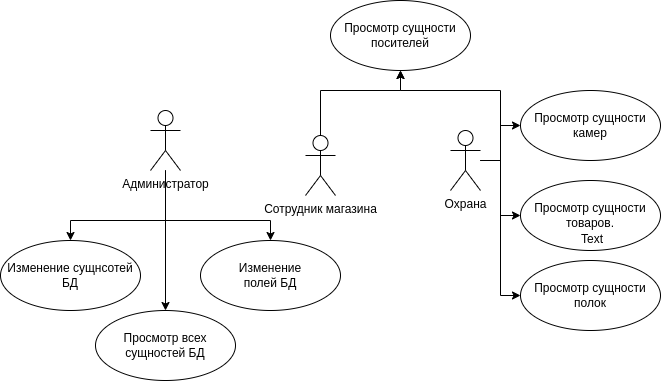

The diagram above was exported from draw.io. Its source (the exported page's mxGraphModel, read from the mxfile embedded in the PNG):
<mxGraphModel dx="1120" dy="531" grid="1" gridSize="10" guides="1" tooltips="1" connect="1" arrows="1" fold="1" page="1" pageScale="1" pageWidth="850" pageHeight="1100" math="0" shadow="0">
  <root>
    <mxCell id="0" />
    <mxCell id="1" parent="0" />
    <mxCell id="WcGapeLPL0GqJZkEZ8sN-18" style="edgeStyle=orthogonalEdgeStyle;rounded=0;orthogonalLoop=1;jettySize=auto;html=1;" parent="1" source="WcGapeLPL0GqJZkEZ8sN-1" target="WcGapeLPL0GqJZkEZ8sN-6" edge="1">
      <mxGeometry x="0.75" y="20" relative="1" as="geometry">
        <Array as="points">
          <mxPoint x="340" y="320" />
          <mxPoint x="420" y="320" />
        </Array>
        <mxPoint as="offset" />
      </mxGeometry>
    </mxCell>
    <mxCell id="WcGapeLPL0GqJZkEZ8sN-1" value="Сотрудник магазина&lt;br&gt;" style="shape=umlActor;html=1;verticalLabelPosition=bottom;verticalAlign=top;align=center;" parent="1" vertex="1">
      <mxGeometry x="325" y="365" width="30" height="60" as="geometry" />
    </mxCell>
    <mxCell id="WcGapeLPL0GqJZkEZ8sN-14" style="edgeStyle=orthogonalEdgeStyle;rounded=0;orthogonalLoop=1;jettySize=auto;html=1;entryX=0.5;entryY=1;entryDx=0;entryDy=0;" parent="1" source="WcGapeLPL0GqJZkEZ8sN-2" target="WcGapeLPL0GqJZkEZ8sN-6" edge="1">
      <mxGeometry relative="1" as="geometry">
        <Array as="points">
          <mxPoint x="520" y="390" />
          <mxPoint x="520" y="320" />
          <mxPoint x="420" y="320" />
        </Array>
      </mxGeometry>
    </mxCell>
    <mxCell id="WcGapeLPL0GqJZkEZ8sN-15" style="edgeStyle=orthogonalEdgeStyle;rounded=0;orthogonalLoop=1;jettySize=auto;html=1;entryX=0;entryY=0.5;entryDx=0;entryDy=0;" parent="1" source="WcGapeLPL0GqJZkEZ8sN-2" target="WcGapeLPL0GqJZkEZ8sN-11" edge="1">
      <mxGeometry relative="1" as="geometry" />
    </mxCell>
    <mxCell id="WcGapeLPL0GqJZkEZ8sN-16" style="edgeStyle=orthogonalEdgeStyle;rounded=0;orthogonalLoop=1;jettySize=auto;html=1;entryX=0;entryY=0.5;entryDx=0;entryDy=0;" parent="1" source="WcGapeLPL0GqJZkEZ8sN-2" target="WcGapeLPL0GqJZkEZ8sN-12" edge="1">
      <mxGeometry relative="1" as="geometry" />
    </mxCell>
    <mxCell id="WcGapeLPL0GqJZkEZ8sN-17" style="edgeStyle=orthogonalEdgeStyle;rounded=0;orthogonalLoop=1;jettySize=auto;html=1;entryX=0;entryY=0.5;entryDx=0;entryDy=0;" parent="1" source="WcGapeLPL0GqJZkEZ8sN-2" target="WcGapeLPL0GqJZkEZ8sN-13" edge="1">
      <mxGeometry relative="1" as="geometry">
        <Array as="points">
          <mxPoint x="520" y="390" />
          <mxPoint x="520" y="525" />
        </Array>
      </mxGeometry>
    </mxCell>
    <mxCell id="WcGapeLPL0GqJZkEZ8sN-2" value="Охрана" style="shape=umlActor;html=1;verticalLabelPosition=bottom;verticalAlign=top;align=center;" parent="1" vertex="1">
      <mxGeometry x="470" y="360" width="30" height="60" as="geometry" />
    </mxCell>
    <mxCell id="WcGapeLPL0GqJZkEZ8sN-8" style="edgeStyle=orthogonalEdgeStyle;rounded=0;orthogonalLoop=1;jettySize=auto;html=1;" parent="1" source="WcGapeLPL0GqJZkEZ8sN-3" target="WcGapeLPL0GqJZkEZ8sN-7" edge="1">
      <mxGeometry relative="1" as="geometry" />
    </mxCell>
    <mxCell id="WcGapeLPL0GqJZkEZ8sN-9" style="edgeStyle=orthogonalEdgeStyle;rounded=0;orthogonalLoop=1;jettySize=auto;html=1;" parent="1" source="WcGapeLPL0GqJZkEZ8sN-3" target="WcGapeLPL0GqJZkEZ8sN-5" edge="1">
      <mxGeometry relative="1" as="geometry">
        <Array as="points">
          <mxPoint x="185" y="450" />
          <mxPoint x="290" y="450" />
        </Array>
      </mxGeometry>
    </mxCell>
    <mxCell id="WcGapeLPL0GqJZkEZ8sN-10" style="edgeStyle=orthogonalEdgeStyle;rounded=0;orthogonalLoop=1;jettySize=auto;html=1;" parent="1" source="WcGapeLPL0GqJZkEZ8sN-3" target="WcGapeLPL0GqJZkEZ8sN-4" edge="1">
      <mxGeometry relative="1" as="geometry">
        <Array as="points">
          <mxPoint x="185" y="450" />
          <mxPoint x="90" y="450" />
        </Array>
      </mxGeometry>
    </mxCell>
    <mxCell id="WcGapeLPL0GqJZkEZ8sN-3" value="Администратор&lt;br&gt;" style="shape=umlActor;html=1;verticalLabelPosition=bottom;verticalAlign=top;align=center;" parent="1" vertex="1">
      <mxGeometry x="170" y="340" width="30" height="60" as="geometry" />
    </mxCell>
    <mxCell id="WcGapeLPL0GqJZkEZ8sN-4" value="Изменение сущнсотей&lt;br&gt;БД" style="ellipse;whiteSpace=wrap;html=1;" parent="1" vertex="1">
      <mxGeometry x="20" y="470" width="140" height="70" as="geometry" />
    </mxCell>
    <mxCell id="WcGapeLPL0GqJZkEZ8sN-5" value="Изменение&lt;br&gt;полей БД" style="ellipse;whiteSpace=wrap;html=1;" parent="1" vertex="1">
      <mxGeometry x="220" y="470" width="140" height="70" as="geometry" />
    </mxCell>
    <mxCell id="WcGapeLPL0GqJZkEZ8sN-6" value="Просмотр сущности&lt;br&gt;посителей" style="ellipse;whiteSpace=wrap;html=1;" parent="1" vertex="1">
      <mxGeometry x="350" y="230" width="140" height="70" as="geometry" />
    </mxCell>
    <mxCell id="WcGapeLPL0GqJZkEZ8sN-7" value="Просмотр всех&lt;br&gt;сущностей БД" style="ellipse;whiteSpace=wrap;html=1;" parent="1" vertex="1">
      <mxGeometry x="115" y="540" width="140" height="70" as="geometry" />
    </mxCell>
    <mxCell id="WcGapeLPL0GqJZkEZ8sN-11" value="Просмотр сущности&lt;br&gt;камер" style="ellipse;whiteSpace=wrap;html=1;" parent="1" vertex="1">
      <mxGeometry x="540" y="320" width="140" height="70" as="geometry" />
    </mxCell>
    <mxCell id="WcGapeLPL0GqJZkEZ8sN-12" value="Просмотр сущности&lt;br&gt;товаров." style="ellipse;whiteSpace=wrap;html=1;" parent="1" vertex="1">
      <mxGeometry x="540" y="410" width="140" height="70" as="geometry" />
    </mxCell>
    <mxCell id="WcGapeLPL0GqJZkEZ8sN-13" value="Просмотр сущности&lt;br&gt;полок" style="ellipse;whiteSpace=wrap;html=1;" parent="1" vertex="1">
      <mxGeometry x="540" y="490" width="140" height="70" as="geometry" />
    </mxCell>
    <mxCell id="2" value="Text" style="text;html=1;resizable=0;points=[];autosize=1;align=left;verticalAlign=top;spacingTop=-4;" parent="1" vertex="1">
      <mxGeometry x="599" y="459" width="40" height="20" as="geometry" />
    </mxCell>
  </root>
</mxGraphModel>